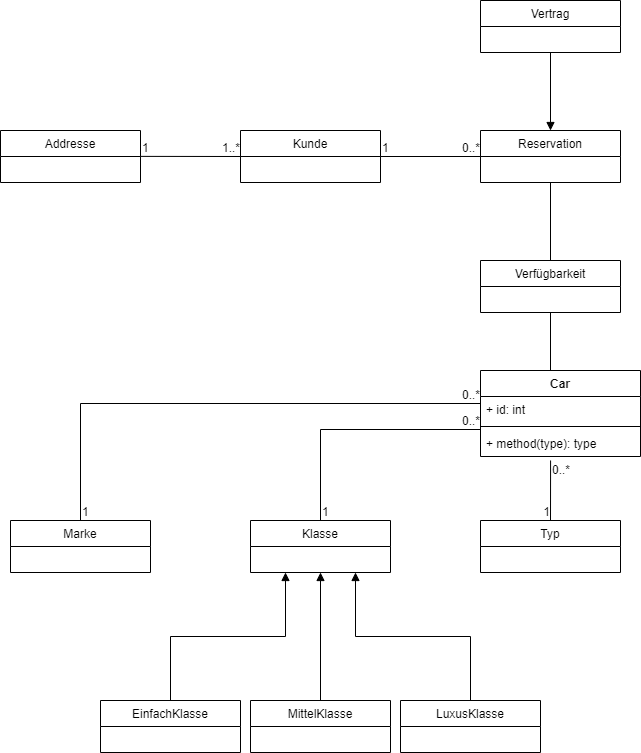

The diagram above was exported from draw.io. Its source (the exported page's mxGraphModel, read from the mxfile embedded in the PNG):
<mxGraphModel dx="1106" dy="790" grid="1" gridSize="10" guides="1" tooltips="1" connect="1" arrows="1" fold="1" page="1" pageScale="1" pageWidth="827" pageHeight="1169" math="0" shadow="0">
  <root>
    <mxCell id="0" />
    <mxCell id="1" parent="0" />
    <mxCell id="41" style="edgeStyle=orthogonalEdgeStyle;rounded=0;orthogonalLoop=1;jettySize=auto;html=1;exitX=0.5;exitY=1;exitDx=0;exitDy=0;entryX=0.5;entryY=0;entryDx=0;entryDy=0;endArrow=block;endFill=1;" parent="1" source="6" target="31" edge="1">
      <mxGeometry relative="1" as="geometry" />
    </mxCell>
    <mxCell id="6" value="Vertrag" style="swimlane;fontStyle=0;childLayout=stackLayout;horizontal=1;startSize=26;fillColor=none;horizontalStack=0;resizeParent=1;resizeParentMax=0;resizeLast=0;collapsible=1;marginBottom=0;" parent="1" vertex="1">
      <mxGeometry x="540" y="100" width="140" height="52" as="geometry" />
    </mxCell>
    <mxCell id="10" value="Addresse" style="swimlane;fontStyle=0;childLayout=stackLayout;horizontal=1;startSize=26;fillColor=none;horizontalStack=0;resizeParent=1;resizeParentMax=0;resizeLast=0;collapsible=1;marginBottom=0;" parent="1" vertex="1">
      <mxGeometry x="60" y="230" width="140" height="52" as="geometry" />
    </mxCell>
    <mxCell id="14" value="Kunde" style="swimlane;fontStyle=0;childLayout=stackLayout;horizontal=1;startSize=26;fillColor=none;horizontalStack=0;resizeParent=1;resizeParentMax=0;resizeLast=0;collapsible=1;marginBottom=0;" parent="1" vertex="1">
      <mxGeometry x="300" y="230" width="140" height="52" as="geometry" />
    </mxCell>
    <mxCell id="28" value="" style="endArrow=none;html=1;rounded=0;" parent="1" edge="1">
      <mxGeometry relative="1" as="geometry">
        <mxPoint x="200" y="255.88" as="sourcePoint" />
        <mxPoint x="300" y="256" as="targetPoint" />
      </mxGeometry>
    </mxCell>
    <mxCell id="29" value="1" style="resizable=0;html=1;align=left;verticalAlign=bottom;" parent="28" connectable="0" vertex="1">
      <mxGeometry x="-1" relative="1" as="geometry" />
    </mxCell>
    <mxCell id="30" value="1..*" style="resizable=0;html=1;align=right;verticalAlign=bottom;" parent="28" connectable="0" vertex="1">
      <mxGeometry x="1" relative="1" as="geometry" />
    </mxCell>
    <mxCell id="47" style="edgeStyle=orthogonalEdgeStyle;rounded=0;orthogonalLoop=1;jettySize=auto;html=1;exitX=0.5;exitY=1;exitDx=0;exitDy=0;entryX=0.5;entryY=0;entryDx=0;entryDy=0;endArrow=none;endFill=0;" parent="1" source="31" target="42" edge="1">
      <mxGeometry relative="1" as="geometry" />
    </mxCell>
    <mxCell id="31" value="Reservation" style="swimlane;fontStyle=0;childLayout=stackLayout;horizontal=1;startSize=26;fillColor=none;horizontalStack=0;resizeParent=1;resizeParentMax=0;resizeLast=0;collapsible=1;marginBottom=0;" parent="1" vertex="1">
      <mxGeometry x="540" y="230" width="140" height="52" as="geometry" />
    </mxCell>
    <mxCell id="35" value="" style="endArrow=none;html=1;rounded=0;exitX=1;exitY=0.5;exitDx=0;exitDy=0;entryX=0;entryY=0.5;entryDx=0;entryDy=0;" parent="1" source="14" target="31" edge="1">
      <mxGeometry relative="1" as="geometry">
        <mxPoint x="470" y="190" as="sourcePoint" />
        <mxPoint x="630" y="190" as="targetPoint" />
      </mxGeometry>
    </mxCell>
    <mxCell id="36" value="1" style="resizable=0;html=1;align=left;verticalAlign=bottom;" parent="35" connectable="0" vertex="1">
      <mxGeometry x="-1" relative="1" as="geometry" />
    </mxCell>
    <mxCell id="37" value="0..*" style="resizable=0;html=1;align=right;verticalAlign=bottom;" parent="35" connectable="0" vertex="1">
      <mxGeometry x="1" relative="1" as="geometry" />
    </mxCell>
    <mxCell id="50" style="edgeStyle=orthogonalEdgeStyle;rounded=0;orthogonalLoop=1;jettySize=auto;html=1;exitX=0.5;exitY=1;exitDx=0;exitDy=0;entryX=0.5;entryY=0;entryDx=0;entryDy=0;endArrow=none;endFill=0;" parent="1" source="42" edge="1">
      <mxGeometry relative="1" as="geometry">
        <mxPoint x="610" y="490" as="targetPoint" />
      </mxGeometry>
    </mxCell>
    <mxCell id="42" value="Verfügbarkeit" style="swimlane;fontStyle=0;childLayout=stackLayout;horizontal=1;startSize=26;fillColor=none;horizontalStack=0;resizeParent=1;resizeParentMax=0;resizeLast=0;collapsible=1;marginBottom=0;" parent="1" vertex="1">
      <mxGeometry x="540" y="360" width="140" height="52" as="geometry" />
    </mxCell>
    <mxCell id="51" value="Klasse" style="swimlane;fontStyle=0;childLayout=stackLayout;horizontal=1;startSize=26;fillColor=none;horizontalStack=0;resizeParent=1;resizeParentMax=0;resizeLast=0;collapsible=1;marginBottom=0;" parent="1" vertex="1">
      <mxGeometry x="310" y="620" width="140" height="52" as="geometry" />
    </mxCell>
    <mxCell id="53" value="Typ" style="swimlane;fontStyle=0;childLayout=stackLayout;horizontal=1;startSize=26;fillColor=none;horizontalStack=0;resizeParent=1;resizeParentMax=0;resizeLast=0;collapsible=1;marginBottom=0;" parent="1" vertex="1">
      <mxGeometry x="540" y="620" width="140" height="52" as="geometry" />
    </mxCell>
    <mxCell id="54" value="Marke" style="swimlane;fontStyle=0;childLayout=stackLayout;horizontal=1;startSize=26;fillColor=none;horizontalStack=0;resizeParent=1;resizeParentMax=0;resizeLast=0;collapsible=1;marginBottom=0;" parent="1" vertex="1">
      <mxGeometry x="70" y="620" width="140" height="52" as="geometry" />
    </mxCell>
    <mxCell id="72" style="edgeStyle=orthogonalEdgeStyle;rounded=0;orthogonalLoop=1;jettySize=auto;html=1;exitX=0.5;exitY=0;exitDx=0;exitDy=0;entryX=0.75;entryY=1;entryDx=0;entryDy=0;endArrow=block;endFill=1;" parent="1" source="55" target="51" edge="1">
      <mxGeometry relative="1" as="geometry" />
    </mxCell>
    <mxCell id="55" value="LuxusKlasse" style="swimlane;fontStyle=0;childLayout=stackLayout;horizontal=1;startSize=26;fillColor=none;horizontalStack=0;resizeParent=1;resizeParentMax=0;resizeLast=0;collapsible=1;marginBottom=0;" parent="1" vertex="1">
      <mxGeometry x="460" y="800" width="140" height="52" as="geometry" />
    </mxCell>
    <mxCell id="71" style="edgeStyle=orthogonalEdgeStyle;rounded=0;orthogonalLoop=1;jettySize=auto;html=1;exitX=0.5;exitY=0;exitDx=0;exitDy=0;entryX=0.5;entryY=1;entryDx=0;entryDy=0;endArrow=block;endFill=1;" parent="1" source="56" target="51" edge="1">
      <mxGeometry relative="1" as="geometry" />
    </mxCell>
    <mxCell id="56" value="MittelKlasse" style="swimlane;fontStyle=0;childLayout=stackLayout;horizontal=1;startSize=26;fillColor=none;horizontalStack=0;resizeParent=1;resizeParentMax=0;resizeLast=0;collapsible=1;marginBottom=0;" parent="1" vertex="1">
      <mxGeometry x="310" y="800" width="140" height="52" as="geometry" />
    </mxCell>
    <mxCell id="70" style="edgeStyle=orthogonalEdgeStyle;rounded=0;orthogonalLoop=1;jettySize=auto;html=1;exitX=0.5;exitY=0;exitDx=0;exitDy=0;entryX=0.25;entryY=1;entryDx=0;entryDy=0;endArrow=block;endFill=1;" parent="1" source="57" target="51" edge="1">
      <mxGeometry relative="1" as="geometry" />
    </mxCell>
    <mxCell id="57" value="EinfachKlasse" style="swimlane;fontStyle=0;childLayout=stackLayout;horizontal=1;startSize=26;fillColor=none;horizontalStack=0;resizeParent=1;resizeParentMax=0;resizeLast=0;collapsible=1;marginBottom=0;" parent="1" vertex="1">
      <mxGeometry x="160" y="800" width="140" height="52" as="geometry" />
    </mxCell>
    <mxCell id="59" value="" style="endArrow=none;html=1;rounded=0;exitX=0.5;exitY=0;exitDx=0;exitDy=0;entryX=0;entryY=0.25;entryDx=0;entryDy=0;" parent="1" source="54" edge="1">
      <mxGeometry relative="1" as="geometry">
        <mxPoint x="290" y="660" as="sourcePoint" />
        <mxPoint x="540" y="503" as="targetPoint" />
        <Array as="points">
          <mxPoint x="140" y="503" />
        </Array>
      </mxGeometry>
    </mxCell>
    <mxCell id="60" value="1" style="resizable=0;html=1;align=left;verticalAlign=bottom;" parent="59" connectable="0" vertex="1">
      <mxGeometry x="-1" relative="1" as="geometry" />
    </mxCell>
    <mxCell id="61" value="0..*" style="resizable=0;html=1;align=right;verticalAlign=bottom;" parent="59" connectable="0" vertex="1">
      <mxGeometry x="1" relative="1" as="geometry" />
    </mxCell>
    <mxCell id="62" value="" style="endArrow=none;html=1;rounded=0;exitX=0.5;exitY=0;exitDx=0;exitDy=0;entryX=0;entryY=0.75;entryDx=0;entryDy=0;" parent="1" source="51" edge="1">
      <mxGeometry relative="1" as="geometry">
        <mxPoint x="290" y="660" as="sourcePoint" />
        <mxPoint x="540" y="529" as="targetPoint" />
        <Array as="points">
          <mxPoint x="380" y="529" />
        </Array>
      </mxGeometry>
    </mxCell>
    <mxCell id="63" value="1" style="resizable=0;html=1;align=left;verticalAlign=bottom;" parent="62" connectable="0" vertex="1">
      <mxGeometry x="-1" relative="1" as="geometry" />
    </mxCell>
    <mxCell id="64" value="0..*" style="resizable=0;html=1;align=right;verticalAlign=bottom;" parent="62" connectable="0" vertex="1">
      <mxGeometry x="1" relative="1" as="geometry" />
    </mxCell>
    <mxCell id="67" value="" style="endArrow=none;html=1;rounded=0;entryX=0.5;entryY=0;entryDx=0;entryDy=0;exitX=0.438;exitY=1.154;exitDx=0;exitDy=0;exitPerimeter=0;" parent="1" source="76" target="53" edge="1">
      <mxGeometry relative="1" as="geometry">
        <mxPoint x="610" y="542" as="sourcePoint" />
        <mxPoint x="450" y="660" as="targetPoint" />
      </mxGeometry>
    </mxCell>
    <mxCell id="68" value="0..*" style="resizable=0;html=1;align=left;verticalAlign=bottom;" parent="67" connectable="0" vertex="1">
      <mxGeometry x="-1" relative="1" as="geometry">
        <mxPoint y="18" as="offset" />
      </mxGeometry>
    </mxCell>
    <mxCell id="69" value="1" style="resizable=0;html=1;align=right;verticalAlign=bottom;" parent="67" connectable="0" vertex="1">
      <mxGeometry x="1" relative="1" as="geometry" />
    </mxCell>
    <mxCell id="73" value="Car" style="swimlane;fontStyle=1;align=center;verticalAlign=top;childLayout=stackLayout;horizontal=1;startSize=26;horizontalStack=0;resizeParent=1;resizeParentMax=0;resizeLast=0;collapsible=1;marginBottom=0;" parent="1" vertex="1">
      <mxGeometry x="540" y="470" width="160" height="86" as="geometry" />
    </mxCell>
    <mxCell id="74" value="+ id: int" style="text;strokeColor=none;fillColor=none;align=left;verticalAlign=top;spacingLeft=4;spacingRight=4;overflow=hidden;rotatable=0;points=[[0,0.5],[1,0.5]];portConstraint=eastwest;" parent="73" vertex="1">
      <mxGeometry y="26" width="160" height="26" as="geometry" />
    </mxCell>
    <mxCell id="75" value="" style="line;strokeWidth=1;fillColor=none;align=left;verticalAlign=middle;spacingTop=-1;spacingLeft=3;spacingRight=3;rotatable=0;labelPosition=right;points=[];portConstraint=eastwest;" parent="73" vertex="1">
      <mxGeometry y="52" width="160" height="8" as="geometry" />
    </mxCell>
    <mxCell id="76" value="+ method(type): type" style="text;strokeColor=none;fillColor=none;align=left;verticalAlign=top;spacingLeft=4;spacingRight=4;overflow=hidden;rotatable=0;points=[[0,0.5],[1,0.5]];portConstraint=eastwest;" parent="73" vertex="1">
      <mxGeometry y="60" width="160" height="26" as="geometry" />
    </mxCell>
  </root>
</mxGraphModel>